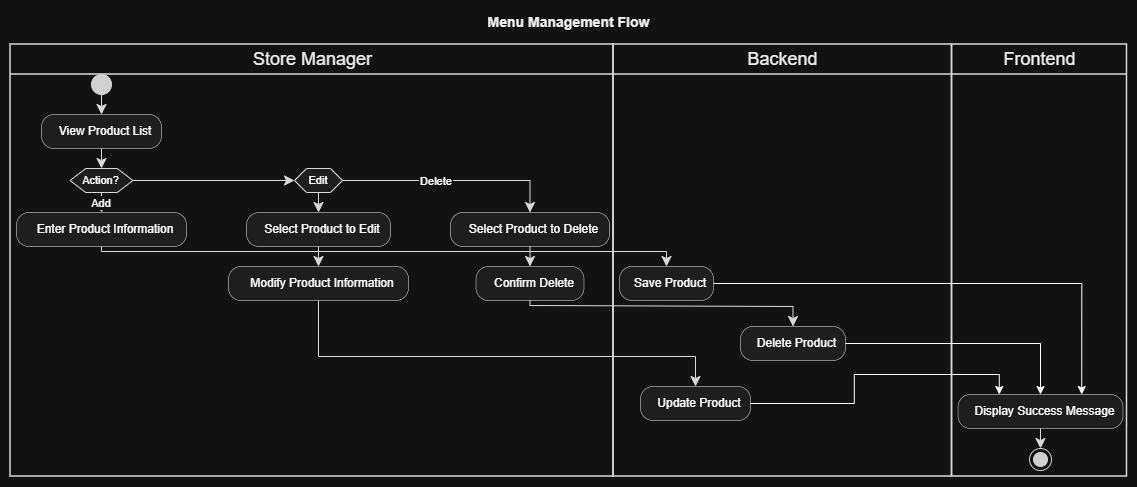

The diagram above was exported from draw.io. Its source (the exported page's mxGraphModel, read from the mxfile embedded in the PNG):
<mxGraphModel dx="1457" dy="-442" grid="1" gridSize="10" guides="1" tooltips="1" connect="1" arrows="1" fold="1" page="1" pageScale="1" pageWidth="850" pageHeight="1100" math="0" shadow="0">
  <root>
    <mxCell id="0" />
    <mxCell id="1" parent="0" />
    <UserObject label="" plantUmlData="{&#10;  &quot;data&quot;: &quot;@startuml\ntitle Menu Management Flow\n\nskinparam conditionStyle inside diamond\nskinparam defaultTextAlignment center\n\n|Store Manager|\nstart\n:View Product List;\n\nif (Action?) then (Add)\n    :Enter Product Information;\n    |Backend|\n    :Save Product;\nelseif (Edit)\n    |Store Manager|\n    :Select Product to Edit;\n    :Modify Product Information;\n    |Backend|\n    :Update Product;\nelse (Delete)\n    |Store Manager|\n    :Select Product to Delete;\n    :Confirm Delete;\n    |Backend|\n    :Delete Product;\nendif\n\n|Frontend|\n:Display Success Message;\nstop\n@enduml&quot;,&#10;  &quot;config&quot;: null&#10;}" id="iJwi-_mm-ibMDPE6Bjin-142">
      <mxCell connectable="0" parent="1" style="group;transparentBounds=1;editIcon=1;lockedGroup=0;groupPadding=10;" vertex="1">
        <mxGeometry as="geometry" />
      </mxCell>
    </UserObject>
    <UserObject label="Store Manager" plantUmlId="lane_46" plantUmlBaseStyle="swimlane;collapsible=0;startSize=30;fillColor=none;swimlaneFillColor=none;strokeColor=#181818;strokeWidth=1.5;fontColor=#000000;fontSize=18;fontStyle=0;html=1;align=center;" plantUmlBaseValue="Store Manager" id="iJwi-_mm-ibMDPE6Bjin-143">
      <mxCell parent="iJwi-_mm-ibMDPE6Bjin-142" style="swimlane;collapsible=0;startSize=30;fillColor=none;swimlaneFillColor=none;strokeColor=#181818;strokeWidth=1.5;fontColor=#000000;fontSize=18;fontStyle=0;html=1;align=center;" vertex="1">
        <mxGeometry height="432" width="603" x="30" y="1758" as="geometry" />
      </mxCell>
    </UserObject>
    <UserObject label="Backend" plantUmlId="lane_47" plantUmlBaseStyle="swimlane;collapsible=0;startSize=30;fillColor=none;swimlaneFillColor=none;strokeColor=#181818;strokeWidth=1.5;fontColor=#000000;fontSize=18;fontStyle=0;html=1;align=center;" plantUmlBaseValue="Backend" id="iJwi-_mm-ibMDPE6Bjin-144">
      <mxCell parent="iJwi-_mm-ibMDPE6Bjin-142" style="swimlane;collapsible=0;startSize=30;fillColor=none;swimlaneFillColor=none;strokeColor=#181818;strokeWidth=1.5;fontColor=#000000;fontSize=18;fontStyle=0;html=1;align=center;" vertex="1">
        <mxGeometry height="432" width="338.5" x="633" y="1758" as="geometry" />
      </mxCell>
    </UserObject>
    <UserObject label="Update Product" plantUmlId="action_21" plantUmlBaseStyle="rounded=1;absoluteArcSize=1;arcSize=25;fillColor=#F1F1F1;strokeColor=#181818;strokeWidth=0.5;whiteSpace=wrap;fontSize=12;align=center;spacingLeft=8;" plantUmlBaseValue="Update Product" id="iJwi-_mm-ibMDPE6Bjin-161">
      <mxCell parent="iJwi-_mm-ibMDPE6Bjin-144" style="rounded=1;absoluteArcSize=1;arcSize=25;fillColor=#F1F1F1;strokeColor=#181818;strokeWidth=0.5;whiteSpace=wrap;fontSize=12;align=center;spacingLeft=8;" vertex="1">
        <mxGeometry height="34" width="110" x="27" y="342" as="geometry" />
      </mxCell>
    </UserObject>
    <UserObject label="Delete Product" plantUmlId="action_32" plantUmlBaseStyle="rounded=1;absoluteArcSize=1;arcSize=25;fillColor=#F1F1F1;strokeColor=#181818;strokeWidth=0.5;whiteSpace=wrap;fontSize=12;align=center;spacingLeft=8;" plantUmlBaseValue="Delete Product" id="iJwi-_mm-ibMDPE6Bjin-167">
      <mxCell parent="iJwi-_mm-ibMDPE6Bjin-144" style="rounded=1;absoluteArcSize=1;arcSize=25;fillColor=#F1F1F1;strokeColor=#181818;strokeWidth=0.5;whiteSpace=wrap;fontSize=12;align=center;spacingLeft=8;" vertex="1">
        <mxGeometry height="34" width="105" x="127" y="282" as="geometry" />
      </mxCell>
    </UserObject>
    <UserObject label="Frontend" plantUmlId="lane_48" plantUmlBaseStyle="swimlane;collapsible=0;startSize=30;fillColor=none;swimlaneFillColor=none;strokeColor=#181818;strokeWidth=1.5;fontColor=#000000;fontSize=18;fontStyle=0;html=1;align=center;" plantUmlBaseValue="Frontend" id="iJwi-_mm-ibMDPE6Bjin-145">
      <mxCell parent="iJwi-_mm-ibMDPE6Bjin-142" style="swimlane;collapsible=0;startSize=30;fillColor=none;swimlaneFillColor=none;strokeColor=#181818;strokeWidth=1.5;fontColor=#000000;fontSize=18;fontStyle=0;html=1;align=center;" vertex="1">
        <mxGeometry height="432" width="175" x="971.5" y="1758" as="geometry" />
      </mxCell>
    </UserObject>
    <UserObject label="" plantUmlId="start_0" plantUmlBaseStyle="ellipse;fillColor=#222222;strokeColor=#222222;align=center;" plantUmlBaseValue="" id="iJwi-_mm-ibMDPE6Bjin-146">
      <mxCell parent="iJwi-_mm-ibMDPE6Bjin-142" style="ellipse;fillColor=#222222;strokeColor=#222222;align=center;" vertex="1">
        <mxGeometry height="20" width="20" x="111" y="1788" as="geometry" />
      </mxCell>
    </UserObject>
    <UserObject label="" plantUmlId="e_1" plantUmlBaseStyle="endArrow=classic;endSize=8;strokeColor=#181818;align=center;curved=0;rounded=0;fontSize=11;sourcePerimeterSpacing=0;targetPerimeterSpacing=0;" plantUmlBaseValue="" id="iJwi-_mm-ibMDPE6Bjin-147">
      <mxCell edge="1" parent="iJwi-_mm-ibMDPE6Bjin-142" source="iJwi-_mm-ibMDPE6Bjin-146" style="endArrow=classic;endSize=8;strokeColor=#181818;align=center;curved=0;rounded=0;fontSize=11;sourcePerimeterSpacing=0;targetPerimeterSpacing=0;" target="iJwi-_mm-ibMDPE6Bjin-148">
        <mxGeometry relative="1" as="geometry">
          <mxPoint x="121" y="1808" as="sourcePoint" />
          <mxPoint x="121" y="1828" as="targetPoint" />
        </mxGeometry>
      </mxCell>
    </UserObject>
    <UserObject label="View Product List" plantUmlId="action_2" plantUmlBaseStyle="rounded=1;absoluteArcSize=1;arcSize=25;fillColor=#F1F1F1;strokeColor=#181818;strokeWidth=0.5;whiteSpace=wrap;fontSize=12;align=center;spacingLeft=8;" plantUmlBaseValue="View Product List" id="iJwi-_mm-ibMDPE6Bjin-148">
      <mxCell parent="iJwi-_mm-ibMDPE6Bjin-142" style="rounded=1;absoluteArcSize=1;arcSize=25;fillColor=#F1F1F1;strokeColor=#181818;strokeWidth=0.5;whiteSpace=wrap;fontSize=12;align=center;spacingLeft=8;" vertex="1">
        <mxGeometry height="34" width="120" x="61" y="1828" as="geometry" />
      </mxCell>
    </UserObject>
    <UserObject label="" plantUmlId="e_3" plantUmlBaseStyle="endArrow=classic;endSize=8;strokeColor=#181818;align=center;entryX=0.5;entryY=0;entryDx=0;entryDy=0;curved=0;rounded=0;fontSize=11;sourcePerimeterSpacing=0;targetPerimeterSpacing=0;" plantUmlBaseValue="" id="iJwi-_mm-ibMDPE6Bjin-149">
      <mxCell edge="1" parent="iJwi-_mm-ibMDPE6Bjin-142" source="iJwi-_mm-ibMDPE6Bjin-148" style="endArrow=classic;endSize=8;strokeColor=#181818;align=center;entryX=0.5;entryY=0;entryDx=0;entryDy=0;curved=0;rounded=0;fontSize=11;sourcePerimeterSpacing=0;targetPerimeterSpacing=0;" target="iJwi-_mm-ibMDPE6Bjin-150">
        <mxGeometry relative="1" as="geometry">
          <mxPoint x="121" y="1862" as="sourcePoint" />
          <mxPoint x="121" y="1882" as="targetPoint" />
        </mxGeometry>
      </mxCell>
    </UserObject>
    <UserObject label="Action?" plantUmlId="diamond_5" plantUmlBaseStyle="shape=hexagon;perimeter=hexagonPerimeter2;fillColor=#F1F1F1;strokeColor=#181818;whiteSpace=wrap;fontSize=11;align=center;" plantUmlBaseValue="Action?" id="iJwi-_mm-ibMDPE6Bjin-150">
      <mxCell parent="iJwi-_mm-ibMDPE6Bjin-142" style="shape=hexagon;perimeter=hexagonPerimeter2;fillColor=#F1F1F1;strokeColor=#181818;whiteSpace=wrap;fontSize=11;align=center;" vertex="1">
        <mxGeometry height="24" width="63" x="89.5" y="1882" as="geometry" />
      </mxCell>
    </UserObject>
    <UserObject label="Add" plantUmlId="e_6" plantUmlBaseStyle="endArrow=classic;endSize=8;strokeColor=#181818;fontSize=11;align=center;exitX=0.5;exitY=1;exitDx=0;exitDy=0;curved=0;rounded=0;sourcePerimeterSpacing=0;targetPerimeterSpacing=0;" plantUmlBaseValue="Add" id="iJwi-_mm-ibMDPE6Bjin-151">
      <mxCell edge="1" parent="iJwi-_mm-ibMDPE6Bjin-142" source="iJwi-_mm-ibMDPE6Bjin-150" style="endArrow=classic;endSize=8;strokeColor=#181818;fontSize=11;align=center;exitX=0.5;exitY=1;exitDx=0;exitDy=0;curved=0;rounded=0;sourcePerimeterSpacing=0;targetPerimeterSpacing=0;" target="iJwi-_mm-ibMDPE6Bjin-152">
        <mxGeometry relative="1" as="geometry">
          <mxPoint x="121" y="1906" as="sourcePoint" />
          <mxPoint x="121" y="1926" as="targetPoint" />
        </mxGeometry>
      </mxCell>
    </UserObject>
    <UserObject label="Enter Product Information" plantUmlId="action_7" plantUmlBaseStyle="rounded=1;absoluteArcSize=1;arcSize=25;fillColor=#F1F1F1;strokeColor=#181818;strokeWidth=0.5;whiteSpace=wrap;fontSize=12;align=center;spacingLeft=8;" plantUmlBaseValue="Enter Product Information" id="iJwi-_mm-ibMDPE6Bjin-152">
      <mxCell parent="iJwi-_mm-ibMDPE6Bjin-142" style="rounded=1;absoluteArcSize=1;arcSize=25;fillColor=#F1F1F1;strokeColor=#181818;strokeWidth=0.5;whiteSpace=wrap;fontSize=12;align=center;spacingLeft=8;" vertex="1">
        <mxGeometry height="34" width="170" x="36" y="1926" as="geometry" />
      </mxCell>
    </UserObject>
    <mxCell id="iJwi-_mm-ibMDPE6Bjin-178" edge="1" parent="iJwi-_mm-ibMDPE6Bjin-142" source="iJwi-_mm-ibMDPE6Bjin-153" style="edgeStyle=orthogonalEdgeStyle;rounded=0;orthogonalLoop=1;jettySize=auto;html=1;exitX=1;exitY=0.5;exitDx=0;exitDy=0;entryX=0.75;entryY=0;entryDx=0;entryDy=0;defaultLabelBackgroundColor=page;" target="iJwi-_mm-ibMDPE6Bjin-174">
      <mxGeometry relative="1" as="geometry" />
    </mxCell>
    <UserObject label="Save Product" plantUmlId="action_9" plantUmlBaseStyle="rounded=1;absoluteArcSize=1;arcSize=25;fillColor=#F1F1F1;strokeColor=#181818;strokeWidth=0.5;whiteSpace=wrap;fontSize=12;align=center;spacingLeft=8;" plantUmlBaseValue="Save Product" id="iJwi-_mm-ibMDPE6Bjin-153">
      <mxCell parent="iJwi-_mm-ibMDPE6Bjin-142" style="rounded=1;absoluteArcSize=1;arcSize=25;fillColor=#F1F1F1;strokeColor=#181818;strokeWidth=0.5;whiteSpace=wrap;fontSize=12;align=center;spacingLeft=8;" vertex="1">
        <mxGeometry height="34" width="94" x="639" y="1980" as="geometry" />
      </mxCell>
    </UserObject>
    <UserObject label="" plantUmlId="e_10" plantUmlBaseStyle="endArrow=classic;endSize=8;strokeColor=#181818;align=center;curved=0;rounded=0;fontSize=11;sourcePerimeterSpacing=0;targetPerimeterSpacing=0;" plantUmlBaseValue="" id="iJwi-_mm-ibMDPE6Bjin-154">
      <mxCell edge="1" parent="iJwi-_mm-ibMDPE6Bjin-142" source="iJwi-_mm-ibMDPE6Bjin-152" style="endArrow=classic;endSize=8;strokeColor=#181818;align=center;curved=0;rounded=0;fontSize=11;sourcePerimeterSpacing=0;targetPerimeterSpacing=0;" target="iJwi-_mm-ibMDPE6Bjin-153">
        <mxGeometry relative="1" as="geometry">
          <Array as="points">
            <mxPoint x="121" y="1965" />
            <mxPoint x="686" y="1965" />
          </Array>
          <mxPoint x="121" y="1960" as="sourcePoint" />
          <mxPoint x="686" y="1980" as="targetPoint" />
        </mxGeometry>
      </mxCell>
    </UserObject>
    <UserObject label="Edit" plantUmlId="diamond_13" plantUmlBaseStyle="shape=hexagon;perimeter=hexagonPerimeter2;fillColor=#F1F1F1;strokeColor=#181818;whiteSpace=wrap;fontSize=11;align=center;" plantUmlBaseValue="Edit" id="iJwi-_mm-ibMDPE6Bjin-155">
      <mxCell parent="iJwi-_mm-ibMDPE6Bjin-142" style="shape=hexagon;perimeter=hexagonPerimeter2;fillColor=#F1F1F1;strokeColor=#181818;whiteSpace=wrap;fontSize=11;align=center;" vertex="1">
        <mxGeometry height="24" width="48" x="314" y="1882" as="geometry" />
      </mxCell>
    </UserObject>
    <UserObject label="" plantUmlId="e_14" plantUmlBaseStyle="endArrow=classic;endSize=8;strokeColor=#181818;align=center;exitX=1;exitY=0.5;exitDx=0;exitDy=0;entryX=0;entryY=0.5;entryDx=0;entryDy=0;curved=0;rounded=0;fontSize=11;sourcePerimeterSpacing=0;targetPerimeterSpacing=0;" plantUmlBaseValue="" id="iJwi-_mm-ibMDPE6Bjin-156">
      <mxCell edge="1" parent="iJwi-_mm-ibMDPE6Bjin-142" source="iJwi-_mm-ibMDPE6Bjin-150" style="endArrow=classic;endSize=8;strokeColor=#181818;align=center;exitX=1;exitY=0.5;exitDx=0;exitDy=0;entryX=0;entryY=0.5;entryDx=0;entryDy=0;curved=0;rounded=0;fontSize=11;sourcePerimeterSpacing=0;targetPerimeterSpacing=0;" target="iJwi-_mm-ibMDPE6Bjin-155">
        <mxGeometry relative="1" as="geometry">
          <mxPoint x="152.5" y="1894" as="sourcePoint" />
          <mxPoint x="314" y="1894" as="targetPoint" />
        </mxGeometry>
      </mxCell>
    </UserObject>
    <UserObject label="" plantUmlId="e_15" plantUmlBaseStyle="endArrow=classic;endSize=8;strokeColor=#181818;fontSize=11;align=center;exitX=0.5;exitY=1;exitDx=0;exitDy=0;curved=0;rounded=0;sourcePerimeterSpacing=0;targetPerimeterSpacing=0;" plantUmlBaseValue="" id="iJwi-_mm-ibMDPE6Bjin-157">
      <mxCell edge="1" parent="iJwi-_mm-ibMDPE6Bjin-142" source="iJwi-_mm-ibMDPE6Bjin-155" style="endArrow=classic;endSize=8;strokeColor=#181818;fontSize=11;align=center;exitX=0.5;exitY=1;exitDx=0;exitDy=0;curved=0;rounded=0;sourcePerimeterSpacing=0;targetPerimeterSpacing=0;" target="iJwi-_mm-ibMDPE6Bjin-158">
        <mxGeometry relative="1" as="geometry">
          <mxPoint x="338" y="1906" as="sourcePoint" />
          <mxPoint x="338" y="1926" as="targetPoint" />
        </mxGeometry>
      </mxCell>
    </UserObject>
    <UserObject label="Select Product to Edit" plantUmlId="action_17" plantUmlBaseStyle="rounded=1;absoluteArcSize=1;arcSize=25;fillColor=#F1F1F1;strokeColor=#181818;strokeWidth=0.5;whiteSpace=wrap;fontSize=12;align=center;spacingLeft=8;" plantUmlBaseValue="Select Product to Edit" id="iJwi-_mm-ibMDPE6Bjin-158">
      <mxCell parent="iJwi-_mm-ibMDPE6Bjin-142" style="rounded=1;absoluteArcSize=1;arcSize=25;fillColor=#F1F1F1;strokeColor=#181818;strokeWidth=0.5;whiteSpace=wrap;fontSize=12;align=center;spacingLeft=8;" vertex="1">
        <mxGeometry height="34" width="144" x="266" y="1926" as="geometry" />
      </mxCell>
    </UserObject>
    <UserObject label="Modify Product Information" plantUmlId="action_18" plantUmlBaseStyle="rounded=1;absoluteArcSize=1;arcSize=25;fillColor=#F1F1F1;strokeColor=#181818;strokeWidth=0.5;whiteSpace=wrap;fontSize=12;align=center;spacingLeft=8;" plantUmlBaseValue="Modify Product Information" id="iJwi-_mm-ibMDPE6Bjin-159">
      <mxCell parent="iJwi-_mm-ibMDPE6Bjin-142" style="rounded=1;absoluteArcSize=1;arcSize=25;fillColor=#F1F1F1;strokeColor=#181818;strokeWidth=0.5;whiteSpace=wrap;fontSize=12;align=center;spacingLeft=8;" vertex="1">
        <mxGeometry height="34" width="180" x="248" y="1980" as="geometry" />
      </mxCell>
    </UserObject>
    <UserObject label="" plantUmlId="e_19" plantUmlBaseStyle="endArrow=classic;endSize=8;strokeColor=#181818;align=center;curved=0;rounded=0;fontSize=11;sourcePerimeterSpacing=0;targetPerimeterSpacing=0;" plantUmlBaseValue="" id="iJwi-_mm-ibMDPE6Bjin-160">
      <mxCell edge="1" parent="iJwi-_mm-ibMDPE6Bjin-142" source="iJwi-_mm-ibMDPE6Bjin-158" style="endArrow=classic;endSize=8;strokeColor=#181818;align=center;curved=0;rounded=0;fontSize=11;sourcePerimeterSpacing=0;targetPerimeterSpacing=0;" target="iJwi-_mm-ibMDPE6Bjin-159">
        <mxGeometry relative="1" as="geometry">
          <mxPoint x="338" y="1960" as="sourcePoint" />
          <mxPoint x="338" y="1980" as="targetPoint" />
        </mxGeometry>
      </mxCell>
    </UserObject>
    <UserObject label="" plantUmlId="e_22" plantUmlBaseStyle="endArrow=classic;endSize=8;strokeColor=#181818;align=center;curved=0;rounded=0;fontSize=11;sourcePerimeterSpacing=0;targetPerimeterSpacing=0;" plantUmlBaseValue="" id="iJwi-_mm-ibMDPE6Bjin-162">
      <mxCell edge="1" parent="iJwi-_mm-ibMDPE6Bjin-142" source="iJwi-_mm-ibMDPE6Bjin-159" style="endArrow=classic;endSize=8;strokeColor=#181818;align=center;curved=0;rounded=0;fontSize=11;sourcePerimeterSpacing=0;targetPerimeterSpacing=0;" target="iJwi-_mm-ibMDPE6Bjin-161">
        <mxGeometry relative="1" as="geometry">
          <Array as="points">
            <mxPoint x="338" y="2070" />
            <mxPoint x="715" y="2070" />
          </Array>
          <mxPoint x="338" y="2014" as="sourcePoint" />
          <mxPoint x="798" y="2034" as="targetPoint" />
        </mxGeometry>
      </mxCell>
    </UserObject>
    <UserObject label="Delete" plantUmlId="e_25" plantUmlBaseStyle="endArrow=classic;endSize=8;strokeColor=#181818;align=center;fontSize=11;exitX=1;exitY=0.5;exitDx=0;exitDy=0;curved=0;rounded=0;sourcePerimeterSpacing=0;targetPerimeterSpacing=0;" plantUmlBaseValue="Delete" id="iJwi-_mm-ibMDPE6Bjin-163">
      <mxCell edge="1" parent="iJwi-_mm-ibMDPE6Bjin-142" source="iJwi-_mm-ibMDPE6Bjin-155" style="endArrow=classic;endSize=8;strokeColor=#181818;align=center;fontSize=11;exitX=1;exitY=0.5;exitDx=0;exitDy=0;curved=0;rounded=0;sourcePerimeterSpacing=0;targetPerimeterSpacing=0;" target="iJwi-_mm-ibMDPE6Bjin-164">
        <mxGeometry relative="1" x="-0.146" as="geometry">
          <Array as="points">
            <mxPoint x="549.5" y="1894" />
          </Array>
          <mxPoint x="362" y="1894" as="sourcePoint" />
          <mxPoint x="549.5" y="1926" as="targetPoint" />
        </mxGeometry>
      </mxCell>
    </UserObject>
    <UserObject label="Select Product to Delete" plantUmlId="action_28" plantUmlBaseStyle="rounded=1;absoluteArcSize=1;arcSize=25;fillColor=#F1F1F1;strokeColor=#181818;strokeWidth=0.5;whiteSpace=wrap;fontSize=12;align=center;spacingLeft=8;" plantUmlBaseValue="Select Product to Delete" id="iJwi-_mm-ibMDPE6Bjin-164">
      <mxCell parent="iJwi-_mm-ibMDPE6Bjin-142" style="rounded=1;absoluteArcSize=1;arcSize=25;fillColor=#F1F1F1;strokeColor=#181818;strokeWidth=0.5;whiteSpace=wrap;fontSize=12;align=center;spacingLeft=8;" vertex="1">
        <mxGeometry height="34" width="159" x="470" y="1926" as="geometry" />
      </mxCell>
    </UserObject>
    <UserObject label="Confirm Delete" plantUmlId="action_29" plantUmlBaseStyle="rounded=1;absoluteArcSize=1;arcSize=25;fillColor=#F1F1F1;strokeColor=#181818;strokeWidth=0.5;whiteSpace=wrap;fontSize=12;align=center;spacingLeft=8;" plantUmlBaseValue="Confirm Delete" id="iJwi-_mm-ibMDPE6Bjin-165">
      <mxCell parent="iJwi-_mm-ibMDPE6Bjin-142" style="rounded=1;absoluteArcSize=1;arcSize=25;fillColor=#F1F1F1;strokeColor=#181818;strokeWidth=0.5;whiteSpace=wrap;fontSize=12;align=center;spacingLeft=8;" vertex="1">
        <mxGeometry height="34" width="108" x="495.5" y="1980" as="geometry" />
      </mxCell>
    </UserObject>
    <UserObject label="" plantUmlId="e_30" plantUmlBaseStyle="endArrow=classic;endSize=8;strokeColor=#181818;align=center;curved=0;rounded=0;fontSize=11;sourcePerimeterSpacing=0;targetPerimeterSpacing=0;" plantUmlBaseValue="" id="iJwi-_mm-ibMDPE6Bjin-166">
      <mxCell edge="1" parent="iJwi-_mm-ibMDPE6Bjin-142" source="iJwi-_mm-ibMDPE6Bjin-164" style="endArrow=classic;endSize=8;strokeColor=#181818;align=center;curved=0;rounded=0;fontSize=11;sourcePerimeterSpacing=0;targetPerimeterSpacing=0;" target="iJwi-_mm-ibMDPE6Bjin-165">
        <mxGeometry relative="1" as="geometry">
          <mxPoint x="549.5" y="1960" as="sourcePoint" />
          <mxPoint x="549.5" y="1980" as="targetPoint" />
        </mxGeometry>
      </mxCell>
    </UserObject>
    <UserObject label="" plantUmlId="e_33" plantUmlBaseStyle="endArrow=classic;endSize=8;strokeColor=#181818;align=center;curved=0;rounded=0;fontSize=11;sourcePerimeterSpacing=0;targetPerimeterSpacing=0;" plantUmlBaseValue="" id="iJwi-_mm-ibMDPE6Bjin-168">
      <mxCell edge="1" parent="iJwi-_mm-ibMDPE6Bjin-142" source="iJwi-_mm-ibMDPE6Bjin-165" style="endArrow=classic;endSize=8;strokeColor=#181818;align=center;curved=0;rounded=0;fontSize=11;sourcePerimeterSpacing=0;targetPerimeterSpacing=0;" target="iJwi-_mm-ibMDPE6Bjin-167">
        <mxGeometry relative="1" x="0.493" as="geometry">
          <Array as="points">
            <mxPoint x="549.5" y="2019" />
            <mxPoint x="812.5" y="2020" />
          </Array>
          <mxPoint x="549.5" y="2014" as="sourcePoint" />
          <mxPoint x="915" y="2034" as="targetPoint" />
        </mxGeometry>
      </mxCell>
    </UserObject>
    <UserObject label="Display Success Message" plantUmlId="action_43" plantUmlBaseStyle="rounded=1;absoluteArcSize=1;arcSize=25;fillColor=#F1F1F1;strokeColor=#181818;strokeWidth=0.5;whiteSpace=wrap;fontSize=12;align=center;spacingLeft=8;" plantUmlBaseValue="Display Success Message" id="iJwi-_mm-ibMDPE6Bjin-174">
      <mxCell parent="iJwi-_mm-ibMDPE6Bjin-142" style="rounded=1;absoluteArcSize=1;arcSize=25;fillColor=#F1F1F1;strokeColor=#181818;strokeWidth=0.5;whiteSpace=wrap;fontSize=12;align=center;spacingLeft=8;" vertex="1">
        <mxGeometry height="34" width="165" x="977.5" y="2108" as="geometry" />
      </mxCell>
    </UserObject>
    <UserObject label="" plantUmlId="e_44" plantUmlBaseStyle="endArrow=classic;endSize=8;strokeColor=#181818;align=center;curved=0;rounded=0;fontSize=11;sourcePerimeterSpacing=0;targetPerimeterSpacing=0;" plantUmlBaseValue="" id="iJwi-_mm-ibMDPE6Bjin-175">
      <mxCell edge="1" parent="iJwi-_mm-ibMDPE6Bjin-142" source="iJwi-_mm-ibMDPE6Bjin-174" style="endArrow=classic;endSize=8;strokeColor=#181818;align=center;curved=0;rounded=0;fontSize=11;sourcePerimeterSpacing=0;targetPerimeterSpacing=0;" target="iJwi-_mm-ibMDPE6Bjin-176">
        <mxGeometry relative="1" as="geometry">
          <mxPoint x="1060" y="2142" as="sourcePoint" />
          <mxPoint x="1060" y="2162" as="targetPoint" />
        </mxGeometry>
      </mxCell>
    </UserObject>
    <UserObject label="" plantUmlId="stop_45" plantUmlBaseStyle="ellipse;shape=endState;fillColor=#222222;strokeColor=#222222;align=center;" plantUmlBaseValue="" id="iJwi-_mm-ibMDPE6Bjin-176">
      <mxCell parent="iJwi-_mm-ibMDPE6Bjin-142" style="ellipse;shape=endState;fillColor=#222222;strokeColor=#222222;align=center;" vertex="1">
        <mxGeometry height="22" width="22" x="1049" y="2162" as="geometry" />
      </mxCell>
    </UserObject>
    <UserObject label="Menu Management Flow" plantUmlId="title_0" plantUmlBaseStyle="text;html=1;fillColor=none;strokeColor=none;fontSize=14;fontStyle=1;fontColor=#000000;align=center;verticalAlign=middle;whiteSpace=wrap;" plantUmlBaseValue="Menu Management Flow" id="iJwi-_mm-ibMDPE6Bjin-177">
      <mxCell parent="iJwi-_mm-ibMDPE6Bjin-142" style="text;html=1;fillColor=none;strokeColor=none;fontSize=14;fontStyle=1;fontColor=#000000;align=center;verticalAlign=middle;whiteSpace=wrap;" vertex="1">
        <mxGeometry height="24" width="185" x="495.75" y="1724" as="geometry" />
      </mxCell>
    </UserObject>
    <mxCell id="iJwi-_mm-ibMDPE6Bjin-179" edge="1" parent="iJwi-_mm-ibMDPE6Bjin-142" source="iJwi-_mm-ibMDPE6Bjin-167" style="edgeStyle=orthogonalEdgeStyle;rounded=0;orthogonalLoop=1;jettySize=auto;html=1;exitX=1;exitY=0.5;exitDx=0;exitDy=0;defaultLabelBackgroundColor=page;" target="iJwi-_mm-ibMDPE6Bjin-174">
      <mxGeometry relative="1" as="geometry" />
    </mxCell>
    <mxCell id="iJwi-_mm-ibMDPE6Bjin-180" edge="1" parent="iJwi-_mm-ibMDPE6Bjin-142" source="iJwi-_mm-ibMDPE6Bjin-161" style="edgeStyle=orthogonalEdgeStyle;rounded=0;orthogonalLoop=1;jettySize=auto;html=1;exitX=1;exitY=0.5;exitDx=0;exitDy=0;entryX=0.25;entryY=0;entryDx=0;entryDy=0;defaultLabelBackgroundColor=page;" target="iJwi-_mm-ibMDPE6Bjin-174">
      <mxGeometry relative="1" as="geometry" />
    </mxCell>
  </root>
</mxGraphModel>